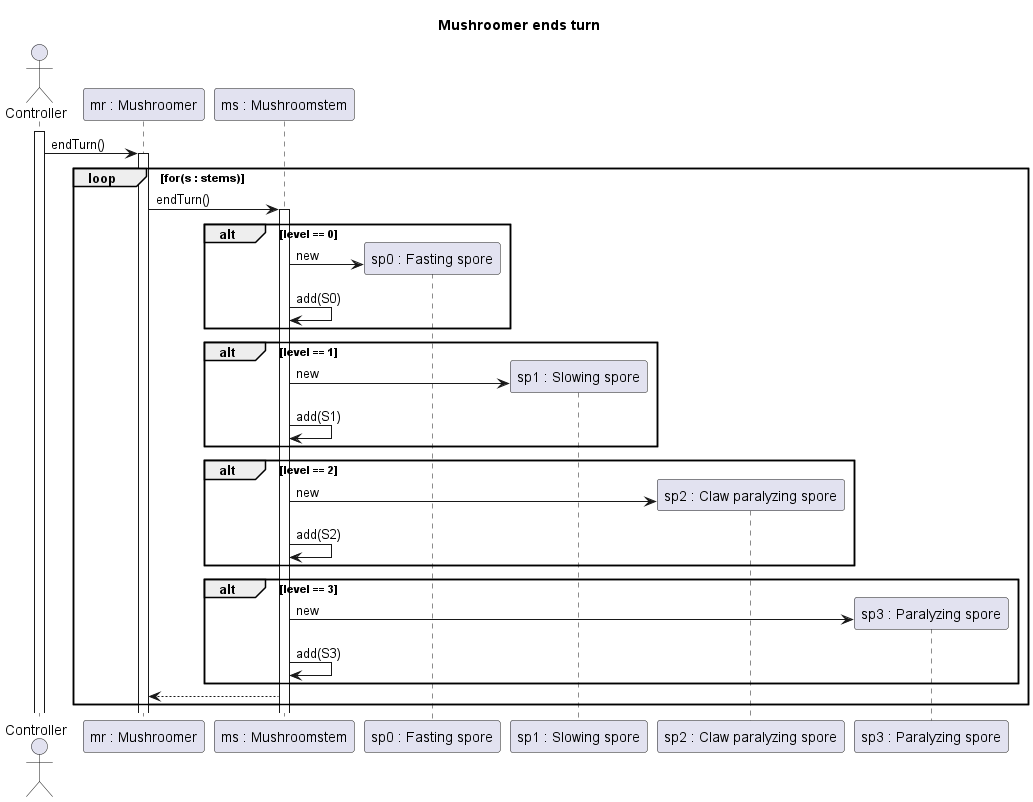

The diagram above was rendered by PlantUML. Its source (embedded in the PNG):
@startuml Mushroomer ends turn

title Mushroomer ends turn

actor Controller
participant "mr : Mushroomer" as MR
participant "ms : Mushroomstem" as MS
participant "sp0 : Fasting spore" as S0
participant "sp1 : Slowing spore" as S1
participant "sp2 : Claw paralyzing spore" as S2
participant "sp3 : Paralyzing spore" as S3

activate Controller
Controller -> MR : endTurn()
activate MR

loop for(s : stems)
    MR -> MS : endTurn()
    activate MS

    alt level == 0
    MS -> S0 **: new
    MS -> MS : add(S0)
    end

    alt level == 1
    MS -> S1 **: new
    MS -> MS : add(S1)
    end

    alt level == 2
    MS -> S2 **: new
    MS -> MS : add(S2)
    end

    alt level == 3
    MS -> S3 **: new
    MS -> MS : add(S3)
    end

    MR <-- MS
end

@enduml